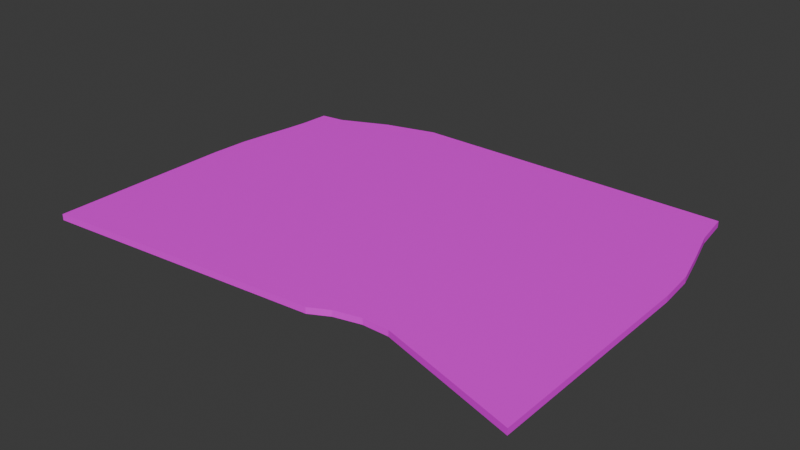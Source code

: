 # Source: rug_thing_1.blend  (saved by Blender 4.1.24; exported with 4.5.12 LTS)
import bpy
from mathutils import Matrix  # noqa: F401  (used for matrix-valued properties, if any)

bpy.ops.wm.read_factory_settings(use_empty=True)
scene = bpy.context.scene
scene.name = 'Scene'

# ---- collections
col_collection = bpy.data.collections.new('Collection'); scene.collection.children.link(col_collection)

# ---- images (referenced by path relative to the original .blend; pixels are not part of the script)
import os
ASSET_DIR = os.environ.get("B2B_ASSET_DIR", "")  # directory of the original .blend (textures are referenced by path, not embedded)
HERE = os.path.dirname(os.path.abspath(__file__))  # packed textures are extracted next to this script under _unpacked/

def load_image(name, relpath, width, height, colorspace="sRGB"):
    """Load a texture the original file referenced (path relative to the .blend, or extracted next to this script)."""
    p = next((c for c in (os.path.join(HERE, relpath), os.path.join(ASSET_DIR, relpath)) if relpath and os.path.exists(c)), "")
    if p:
        img = bpy.data.images.load(p, check_existing=True)
        img.name = name
    else:  # same state as the original file: an image datablock whose file is absent (Cycles renders it pink)
        img = bpy.data.images.new(name, width, height)
        img.source = "FILE"
        img.filepath = "//" + (relpath or name)
    img.colorspace_settings.name = colorspace
    return img
img_fabric043_1k_jpg_color_jpg_001 = load_image('Fabric043_1K-JPG_Color.jpg.001', 'Fabric043_1K-JPG_Color.jpg', 1024, 1024, 'sRGB')

# ---- materials (node trees are filled in below, after node groups)
mat_material = bpy.data.materials.new('Material')
mat_material.alpha_threshold = 0.0
mat_material.use_transparent_shadow = False
mat_material.roughness = 0.5
mat_material.line_color = (0.0, 0.0, 0.0, 1.0)

# ---- material node trees
mat_material.use_nodes = True; mat_material.node_tree.nodes.clear()
_N = mat_material.node_tree.nodes; _L = mat_material.node_tree.links
n0 = _N.new('ShaderNodeOutputMaterial'); n0.name = 'Material Output'; n0.location = (300, 300)
n1 = _N.new('ShaderNodeBsdfPrincipled'); n1.name = 'Principled BSDF'; n1.location = (10, 300)
n1.inputs[3].default_value = 1.45
n2 = _N.new('ShaderNodeTexImage'); n2.name = 'Image Texture'; n2.location = (-280, 275)
n2.image = img_fabric043_1k_jpg_color_jpg_001
_L.new(n1.outputs[0], n0.inputs[0])
_L.new(n2.outputs[0], n1.inputs[0])
n0.is_active_output = True

# ---- world
world_world = bpy.data.worlds.new('World'); scene.world = world_world
world_world.use_nodes = True; world_world.node_tree.nodes.clear()
_N = world_world.node_tree.nodes; _L = world_world.node_tree.links
n0 = _N.new('ShaderNodeOutputWorld'); n0.name = 'World Output'; n0.location = (300, 300)
n1 = _N.new('ShaderNodeBackground'); n1.name = 'Background'; n1.location = (10, 300)
n1.inputs[0].default_value = (0.05088, 0.05088, 0.05088, 1.0)
_L.new(n1.outputs[0], n0.inputs[0])
n0.is_active_output = True
world_world.color = (0.05088, 0.05088, 0.05088)
world_world.use_sun_shadow = False
world_world.sun_shadow_jitter_overblur = 0.0

# ---- meshes
me_cube = bpy.data.meshes.new('Cube')
me_cube.from_pydata([(0.8903, 1.0, 1.0), (0.8903, 1.0, -1.0), (1.0, -1.0, 1.0), (1.0, -1.0, -1.0), (-0.9364, 0.7867, 1.0), (-0.9364, 0.7867, -1.0), (-1.0, -1.0, 1.0), (-1.0, -1.0, -1.0), (0.3333, 1.0, -1.0), (0.2277, 1.0, -1.0), (0.3333, -0.7768, 1.0), (0.2277, -0.8114, 1.0), (0.2277, -0.8114, -1.0), (0.3333, -0.7768, -1.0), (0.2277, 1.0, 1.0), (0.3333, 1.0, 1.0), (0.1505, 1.0, -1.0), (0.1505, -0.8655, 1.0), (0.1505, -0.8655, -1.0), (0.1505, 1.0, 1.0), (0.4389, -0.7768, -1.0), (0.4389, 1.0, 1.0), (0.4389, 1.0, -1.0), (0.4389, -0.7768, 1.0), (-0.944, 0.6238, -1.0), (-0.9566, 0.5034, -1.0), (-0.9724, 0.3772, -1.0), (-0.9921, 0.2, -1.0), (-1.0, 0.0, -1.0), (-1.0, -0.2, -1.0), (-1.0, -0.4, -1.0), (-1.0, -0.6, -1.0), (-1.0, -0.8, -1.0), (0.9094, 0.8, 1.0), (0.9503, 0.6, 1.0), (0.9883, 0.4, 1.0), (1.0, 0.2, 1.0), (1.0, 0.0, 1.0), (1.0, -0.2, 1.0), (1.0, -0.4, 1.0), (1.0, -0.6, 1.0), (1.0, -0.8, 1.0), (-1.0, -0.8, 1.0), (-1.0, -0.6, 1.0), (-1.0, -0.4, 1.0), (-1.0, -0.2, 1.0), (-1.0, 0.0, 1.0), (-0.9921, 0.2, 1.0), (-0.9724, 0.3772, 1.0), (-0.9566, 0.5034, 1.0), (-0.944, 0.6238, 1.0), (1.0, -0.8, -1.0), (1.0, -0.6, -1.0), (1.0, -0.4, -1.0), (1.0, -0.2, -1.0), (1.0, 0.0, -1.0), (1.0, 0.2, -1.0), (0.9883, 0.4, -1.0), (0.9503, 0.6, -1.0), (0.9094, 0.8, -1.0), (0.2277, 0.8, -1.0), (0.2277, 0.6, -1.0), (0.2277, 0.4, -1.0), (0.2277, 0.2, -1.0), (0.2277, 0.0, -1.0), (0.2277, -0.2, -1.0), (0.2277, -0.4, -1.0), (0.2277, -0.5651, -1.0), (0.2277, -0.666, -1.0), (0.3333, 0.8, -1.0), (0.3333, 0.6, -1.0), (0.3333, 0.4, -1.0), (0.3333, 0.2, -1.0), (0.3333, 0.0, -1.0), (0.3333, -0.2, -1.0), (0.3333, -0.4, -1.0), (0.3333, -0.5539, -1.0), (0.3333, -0.6408, -1.0), (0.3333, 0.8, 1.0), (0.3333, 0.6, 1.0), (0.3333, 0.4, 1.0), (0.3333, 0.2, 1.0), (0.3333, 0.0, 1.0), (0.3333, -0.2, 1.0), (0.3333, -0.4, 1.0), (0.3333, -0.5539, 1.0), (0.3333, -0.6408, 1.0), (0.2277, 0.8, 1.0), (0.2277, 0.6, 1.0), (0.2277, 0.4, 1.0), (0.2277, 0.2, 1.0), (0.2277, 0.0, 1.0), (0.2277, -0.2, 1.0), (0.2277, -0.4, 1.0), (0.2277, -0.5651, 1.0), (0.2277, -0.666, 1.0), (0.1505, 0.8, -1.0), (0.1505, 0.6, -1.0), (0.1505, 0.4, -1.0), (0.1505, 0.2, -1.0), (0.1505, 0.0, -1.0), (0.1505, -0.2, -1.0), (0.1505, -0.4, -1.0), (0.1505, -0.5825, -1.0), (0.1505, -0.7076, -1.0), (0.1505, 0.8, 1.0), (0.1505, 0.6, 1.0), (0.1505, 0.4, 1.0), (0.1505, 0.2, 1.0), (0.1505, 0.0, 1.0), (0.1505, -0.2, 1.0), (0.1505, -0.4, 1.0), (0.1505, -0.5825, 1.0), (0.1505, -0.7076, 1.0), (0.4389, 0.8, 1.0), (0.4389, 0.6, 1.0), (0.4389, 0.4, 1.0), (0.4389, 0.2, 1.0), (0.4389, 0.0, 1.0), (0.4389, -0.2, 1.0), (0.4389, -0.4, 1.0), (0.4389, -0.5539, 1.0), (0.4389, -0.6408, 1.0), (0.4389, 0.8, -1.0), (0.4389, 0.6, -1.0), (0.4389, 0.4, -1.0), (0.4389, 0.2, -1.0), (0.4389, 0.0, -1.0), (0.4389, -0.2, -1.0), (0.4389, -0.4, -1.0), (0.4389, -0.5539, -1.0), (0.4389, -0.6408, -1.0), (-0.2075, 1.0, -1.0), (-0.4376, 1.0, -1.0), (-0.6467, 0.9214, -1.0), (-0.8398, 0.8051, -1.0), (-0.2075, -0.9073, 1.0), (-0.4376, -0.9342, 1.0), (-0.6677, -0.9612, 1.0), (-0.8978, -0.9881, 1.0), (-0.8978, -0.9881, -1.0), (-0.6677, -0.9612, -1.0), (-0.4376, -0.9342, -1.0), (-0.2075, -0.9073, -1.0), (-0.8398, 0.8051, 1.0), (-0.6467, 0.9214, 1.0), (-0.4376, 1.0, 1.0), (-0.2075, 1.0, 1.0), (-0.2075, 0.8, -1.0), (-0.4376, 0.8, -1.0), (-0.6446, 0.7387, -1.0), (-0.8454, 0.6386, -1.0), (-0.2075, 0.6, -1.0), (-0.4376, 0.6, -1.0), (-0.6499, 0.5764, -1.0), (-0.8572, 0.5129, -1.0), (-0.2075, 0.4, -1.0), (-0.4376, 0.4, -1.0), (-0.6599, 0.3999, -1.0), (-0.8725, 0.3813, -1.0), (-0.2075, 0.2, -1.0), (-0.4376, 0.2, -1.0), (-0.6676, 0.2, -1.0), (-0.8912, 0.2, -1.0), (-0.2075, 0.0, -1.0), (-0.4376, 0.0, -1.0), (-0.6677, 0.0, -1.0), (-0.8978, 0.0, -1.0), (-0.2075, -0.2, -1.0), (-0.4376, -0.2, -1.0), (-0.6677, -0.2, -1.0), (-0.8978, -0.2, -1.0), (-0.2075, -0.4, -1.0), (-0.4376, -0.4, -1.0), (-0.6677, -0.4, -1.0), (-0.8978, -0.4, -1.0), (-0.2075, -0.588, -1.0), (-0.4376, -0.5915, -1.0), (-0.6677, -0.595, -1.0), (-0.8978, -0.5984, -1.0), (-0.2075, -0.7364, -1.0), (-0.4376, -0.7548, -1.0), (-0.6677, -0.7733, -1.0), (-0.8978, -0.7918, -1.0), (-0.8454, 0.6386, 1.0), (-0.6446, 0.7387, 1.0), (-0.4376, 0.8, 1.0), (-0.2075, 0.8, 1.0), (-0.8572, 0.5129, 1.0), (-0.6499, 0.5764, 1.0), (-0.4376, 0.6, 1.0), (-0.2075, 0.6, 1.0), (-0.8725, 0.3813, 1.0), (-0.6599, 0.3999, 1.0), (-0.4376, 0.4, 1.0), (-0.2075, 0.4, 1.0), (-0.8912, 0.2, 1.0), (-0.6676, 0.2, 1.0), (-0.4376, 0.2, 1.0), (-0.2075, 0.2, 1.0), (-0.8978, 0.0, 1.0), (-0.6677, 0.0, 1.0), (-0.4376, 0.0, 1.0), (-0.2075, 0.0, 1.0), (-0.8978, -0.2, 1.0), (-0.6677, -0.2, 1.0), (-0.4376, -0.2, 1.0), (-0.2075, -0.2, 1.0), (-0.8978, -0.4, 1.0), (-0.6677, -0.4, 1.0), (-0.4376, -0.4, 1.0), (-0.2075, -0.4, 1.0), (-0.8978, -0.5984, 1.0), (-0.6677, -0.595, 1.0), (-0.4376, -0.5915, 1.0), (-0.2075, -0.588, 1.0), (-0.8978, -0.7918, 1.0), (-0.6677, -0.7733, 1.0), (-0.4376, -0.7548, 1.0), (-0.2075, -0.7364, 1.0), (0.5511, -0.8214, -1.0), (0.6633, -0.8661, -1.0), (0.7756, -0.9107, -1.0), (0.8878, -0.9554, -1.0), (0.5392, 1.0, 1.0), (0.6242, 1.0, 1.0), (0.7041, 1.0, 1.0), (0.7894, 1.0, 1.0), (0.7893, 1.0, -1.0), (0.7041, 1.0, -1.0), (0.6242, 1.0, -1.0), (0.5392, 1.0, -1.0), (0.8878, -0.9554, 1.0), (0.7756, -0.9107, 1.0), (0.6633, -0.8661, 1.0), (0.5511, -0.8214, 1.0), (0.5435, 0.8, 1.0), (0.6329, 0.8, 1.0), (0.7171, 0.8, 1.0), (0.8063, 0.8, 1.0), (0.5505, 0.6, 1.0), (0.6518, 0.6, 1.0), (0.7467, 0.6, 1.0), (0.844, 0.6, 1.0), (0.5511, 0.4, 1.0), (0.6633, 0.4, 1.0), (0.7719, 0.4, 1.0), (0.8786, 0.4, 1.0), (0.5511, 0.2, 1.0), (0.6633, 0.2, 1.0), (0.7756, 0.2, 1.0), (0.8878, 0.2, 1.0), (0.5511, 0.0, 1.0), (0.6633, 0.0, 1.0), (0.7756, 0.0, 1.0), (0.8878, 0.0, 1.0), (0.5511, -0.2, 1.0), (0.6633, -0.2, 1.0), (0.7756, -0.2, 1.0), (0.8878, -0.2, 1.0), (0.5511, -0.4, 1.0), (0.6633, -0.4, 1.0), (0.7756, -0.4, 1.0), (0.8878, -0.4, 1.0), (0.5511, -0.5631, 1.0), (0.6633, -0.5723, 1.0), (0.7756, -0.5815, 1.0), (0.8878, -0.5908, 1.0), (0.5511, -0.6727, 1.0), (0.6633, -0.7045, 1.0), (0.7756, -0.7363, 1.0), (0.8878, -0.7682, 1.0), (0.8063, 0.8, -1.0), (0.7171, 0.8, -1.0), (0.6329, 0.8, -1.0), (0.5435, 0.8, -1.0), (0.844, 0.6, -1.0), (0.7467, 0.6, -1.0), (0.6518, 0.6, -1.0), (0.5505, 0.6, -1.0), (0.8786, 0.4, -1.0), (0.7719, 0.4, -1.0), (0.6633, 0.4, -1.0), (0.5511, 0.4, -1.0), (0.8878, 0.2, -1.0), (0.7756, 0.2, -1.0), (0.6633, 0.2, -1.0), (0.5511, 0.2, -1.0), (0.8878, 0.0, -1.0), (0.7756, 0.0, -1.0), (0.6633, 0.0, -1.0), (0.5511, 0.0, -1.0), (0.8878, -0.2, -1.0), (0.7756, -0.2, -1.0), (0.6633, -0.2, -1.0), (0.5511, -0.2, -1.0), (0.8878, -0.4, -1.0), (0.7756, -0.4, -1.0), (0.6633, -0.4, -1.0), (0.5511, -0.4, -1.0), (0.8878, -0.5908, -1.0), (0.7756, -0.5815, -1.0), (0.6633, -0.5723, -1.0), (0.5511, -0.5631, -1.0), (0.8878, -0.7682, -1.0), (0.7756, -0.7363, -1.0), (0.6633, -0.7045, -1.0), (0.5511, -0.6727, -1.0)], [], [(216, 42, 6, 139), (140, 139, 6, 7), (24, 50, 4, 5), (304, 51, 3, 223), (51, 41, 2, 3), (228, 227, 0, 1), (16, 19, 14, 9), (9, 14, 15, 8), (104, 68, 12, 18), (68, 77, 13, 12), (20, 23, 10, 13), (13, 10, 11, 12), (122, 86, 10, 23), (86, 95, 11, 10), (180, 104, 18, 143), (132, 147, 19, 16), (12, 11, 17, 18), (95, 113, 17, 11), (268, 122, 23, 235), (220, 235, 23, 20), (8, 15, 21, 22), (77, 131, 20, 13), (8, 22, 123, 69), (69, 123, 124, 70), (70, 124, 125, 71), (71, 125, 126, 72), (72, 126, 127, 73), (73, 127, 128, 74), (74, 128, 129, 75), (75, 129, 130, 76), (76, 130, 131, 77), (224, 21, 114, 236), (236, 114, 115, 240), (240, 115, 116, 244), (244, 116, 117, 248), (248, 117, 118, 252), (252, 118, 119, 256), (256, 119, 120, 260), (260, 120, 121, 264), (264, 121, 122, 268), (14, 19, 105, 87), (87, 105, 106, 88), (88, 106, 107, 89), (89, 107, 108, 90), (90, 108, 109, 91), (91, 109, 110, 92), (92, 110, 111, 93), (93, 111, 112, 94), (94, 112, 113, 95), (132, 16, 96, 148), (148, 96, 97, 152), (152, 97, 98, 156), (156, 98, 99, 160), (160, 99, 100, 164), (164, 100, 101, 168), (168, 101, 102, 172), (172, 102, 103, 176), (176, 103, 104, 180), (15, 14, 87, 78), (78, 87, 88, 79), (79, 88, 89, 80), (80, 89, 90, 81), (81, 90, 91, 82), (82, 91, 92, 83), (83, 92, 93, 84), (84, 93, 94, 85), (85, 94, 95, 86), (21, 15, 78, 114), (114, 78, 79, 115), (115, 79, 80, 116), (116, 80, 81, 117), (117, 81, 82, 118), (118, 82, 83, 119), (119, 83, 84, 120), (120, 84, 85, 121), (121, 85, 86, 122), (9, 8, 69, 60), (60, 69, 70, 61), (61, 70, 71, 62), (62, 71, 72, 63), (63, 72, 73, 64), (64, 73, 74, 65), (65, 74, 75, 66), (66, 75, 76, 67), (67, 76, 77, 68), (16, 9, 60, 96), (96, 60, 61, 97), (97, 61, 62, 98), (98, 62, 63, 99), (99, 63, 64, 100), (100, 64, 65, 101), (101, 65, 66, 102), (102, 66, 67, 103), (103, 67, 68, 104), (1, 0, 33, 59), (59, 33, 34, 58), (58, 34, 35, 57), (57, 35, 36, 56), (56, 36, 37, 55), (55, 37, 38, 54), (54, 38, 39, 53), (53, 39, 40, 52), (52, 40, 41, 51), (228, 1, 59, 272), (272, 59, 58, 276), (276, 58, 57, 280), (280, 57, 56, 284), (284, 56, 55, 288), (288, 55, 54, 292), (292, 54, 53, 296), (296, 53, 52, 300), (300, 52, 51, 304), (7, 6, 42, 32), (32, 42, 43, 31), (31, 43, 44, 30), (30, 44, 45, 29), (29, 45, 46, 28), (28, 46, 47, 27), (27, 47, 48, 26), (26, 48, 49, 25), (25, 49, 50, 24), (144, 4, 50, 184), (184, 50, 49, 188), (188, 49, 48, 192), (192, 48, 47, 196), (196, 47, 46, 200), (200, 46, 45, 204), (204, 45, 44, 208), (208, 44, 43, 212), (212, 43, 42, 216), (112, 215, 219, 113), (215, 214, 218, 219), (214, 213, 217, 218), (213, 212, 216, 217), (111, 211, 215, 112), (211, 210, 214, 215), (210, 209, 213, 214), (209, 208, 212, 213), (110, 207, 211, 111), (207, 206, 210, 211), (206, 205, 209, 210), (205, 204, 208, 209), (109, 203, 207, 110), (203, 202, 206, 207), (202, 201, 205, 206), (201, 200, 204, 205), (108, 199, 203, 109), (199, 198, 202, 203), (198, 197, 201, 202), (197, 196, 200, 201), (107, 195, 199, 108), (195, 194, 198, 199), (194, 193, 197, 198), (193, 192, 196, 197), (106, 191, 195, 107), (191, 190, 194, 195), (190, 189, 193, 194), (189, 188, 192, 193), (105, 187, 191, 106), (187, 186, 190, 191), (186, 185, 189, 190), (185, 184, 188, 189), (19, 147, 187, 105), (147, 146, 186, 187), (146, 145, 185, 186), (145, 144, 184, 185), (31, 179, 183, 32), (179, 178, 182, 183), (178, 177, 181, 182), (177, 176, 180, 181), (30, 175, 179, 31), (175, 174, 178, 179), (174, 173, 177, 178), (173, 172, 176, 177), (29, 171, 175, 30), (171, 170, 174, 175), (170, 169, 173, 174), (169, 168, 172, 173), (28, 167, 171, 29), (167, 166, 170, 171), (166, 165, 169, 170), (165, 164, 168, 169), (27, 163, 167, 28), (163, 162, 166, 167), (162, 161, 165, 166), (161, 160, 164, 165), (26, 159, 163, 27), (159, 158, 162, 163), (158, 157, 161, 162), (157, 156, 160, 161), (25, 155, 159, 26), (155, 154, 158, 159), (154, 153, 157, 158), (153, 152, 156, 157), (24, 151, 155, 25), (151, 150, 154, 155), (150, 149, 153, 154), (149, 148, 152, 153), (5, 135, 151, 24), (135, 134, 150, 151), (134, 133, 149, 150), (133, 132, 148, 149), (5, 4, 144, 135), (135, 144, 145, 134), (134, 145, 146, 133), (133, 146, 147, 132), (32, 183, 140, 7), (183, 182, 141, 140), (182, 181, 142, 141), (181, 180, 143, 142), (18, 17, 136, 143), (143, 136, 137, 142), (142, 137, 138, 141), (141, 138, 139, 140), (113, 219, 136, 17), (219, 218, 137, 136), (218, 217, 138, 137), (217, 216, 139, 138), (130, 303, 307, 131), (303, 302, 306, 307), (302, 301, 305, 306), (301, 300, 304, 305), (129, 299, 303, 130), (299, 298, 302, 303), (298, 297, 301, 302), (297, 296, 300, 301), (128, 295, 299, 129), (295, 294, 298, 299), (294, 293, 297, 298), (293, 292, 296, 297), (127, 291, 295, 128), (291, 290, 294, 295), (290, 289, 293, 294), (289, 288, 292, 293), (126, 287, 291, 127), (287, 286, 290, 291), (286, 285, 289, 290), (285, 284, 288, 289), (125, 283, 287, 126), (283, 282, 286, 287), (282, 281, 285, 286), (281, 280, 284, 285), (124, 279, 283, 125), (279, 278, 282, 283), (278, 277, 281, 282), (277, 276, 280, 281), (123, 275, 279, 124), (275, 274, 278, 279), (274, 273, 277, 278), (273, 272, 276, 277), (22, 231, 275, 123), (231, 230, 274, 275), (230, 229, 273, 274), (229, 228, 272, 273), (40, 267, 271, 41), (267, 266, 270, 271), (266, 265, 269, 270), (265, 264, 268, 269), (39, 263, 267, 40), (263, 262, 266, 267), (262, 261, 265, 266), (261, 260, 264, 265), (38, 259, 263, 39), (259, 258, 262, 263), (258, 257, 261, 262), (257, 256, 260, 261), (37, 255, 259, 38), (255, 254, 258, 259), (254, 253, 257, 258), (253, 252, 256, 257), (36, 251, 255, 37), (251, 250, 254, 255), (250, 249, 253, 254), (249, 248, 252, 253), (35, 247, 251, 36), (247, 246, 250, 251), (246, 245, 249, 250), (245, 244, 248, 249), (34, 243, 247, 35), (243, 242, 246, 247), (242, 241, 245, 246), (241, 240, 244, 245), (33, 239, 243, 34), (239, 238, 242, 243), (238, 237, 241, 242), (237, 236, 240, 241), (0, 227, 239, 33), (227, 226, 238, 239), (226, 225, 237, 238), (225, 224, 236, 237), (3, 2, 232, 223), (223, 232, 233, 222), (222, 233, 234, 221), (221, 234, 235, 220), (41, 271, 232, 2), (271, 270, 233, 232), (270, 269, 234, 233), (269, 268, 235, 234), (22, 21, 224, 231), (231, 224, 225, 230), (230, 225, 226, 229), (229, 226, 227, 228), (131, 307, 220, 20), (307, 306, 221, 220), (306, 305, 222, 221), (305, 304, 223, 222)])
_uv = me_cube.uv_layers.new(name='UVMap')
_uv.uv.foreach_set('vector', [2.676, 1.852, 2.753, 1.852, 2.753, 2.002, 2.676, 2.002, -0.251, 3.427, 1.251, 3.427, 1.251, 3.504, -0.251, 3.504, -0.251, -1.152, 1.251, -1.152, 1.251, -1.002, -0.251, -1.002, -0.3353, 1.852, -0.251, 1.852, -0.251, 2.002, -0.3353, 2.002, -0.251, 1.852, 1.251, 1.852, 1.251, 2.002, -0.251, 2.002, -0.251, 0.4157, 1.251, 0.4157, 1.251, 0.5, -0.251, 0.5, -0.251, -0.138, 1.251, -0.138, 1.251, -0.07999, -0.251, -0.07999, -0.251, -0.07999, 1.251, -0.07999, 1.251, -0.0006829, -0.251, -0.000683, -0.889, 1.852, -0.831, 1.852, -0.831, 2.002, -0.889, 2.002, -0.831, 1.852, -0.7517, 1.852, -0.7517, 2.002, -0.831, 2.002, -0.251, 2.423, 1.251, 2.423, 1.251, 2.503, -0.251, 2.503, -0.251, 2.503, 1.251, 2.503, 1.251, 2.582, -0.251, 2.582, 1.672, 1.852, 1.752, 1.852, 1.752, 2.002, 1.672, 2.002, 1.752, 1.852, 1.831, 1.852, 1.831, 2.002, 1.752, 2.002, -1.158, 1.852, -0.889, 1.852, -0.889, 2.002, -1.158, 2.002, -0.251, -0.4069, 1.251, -0.4069, 1.251, -0.138, -0.251, -0.138, -0.251, 2.582, 1.251, 2.582, 1.251, 2.64, -0.251, 2.64, 1.831, 1.852, 1.889, 1.852, 1.889, 2.002, 1.831, 2.002, 1.588, 1.852, 1.672, 1.852, 1.672, 2.002, 1.588, 2.002, -0.251, 2.339, 1.251, 2.339, 1.251, 2.423, -0.251, 2.423, -0.251, -0.000683, 1.251, -0.0006829, 1.251, 0.07861, -0.251, 0.07861, -0.7517, 1.852, -0.6724, 1.852, -0.6724, 2.002, -0.7517, 2.002, -0.7517, 0.5, -0.6724, 0.5, -0.6724, 0.6502, -0.7517, 0.6502, -0.7517, 0.6502, -0.6724, 0.6502, -0.6724, 0.8004, -0.7517, 0.8004, -0.7517, 0.8004, -0.6724, 0.8004, -0.6724, 0.9506, -0.7517, 0.9506, -0.7517, 0.9506, -0.6724, 0.9506, -0.6724, 1.101, -0.7517, 1.101, -0.7517, 1.101, -0.6724, 1.101, -0.6724, 1.251, -0.7517, 1.251, -0.7517, 1.251, -0.6724, 1.251, -0.6724, 1.401, -0.7517, 1.401, -0.7517, 1.401, -0.6724, 1.401, -0.6724, 1.551, -0.7517, 1.551, -0.7517, 1.551, -0.6724, 1.551, -0.6724, 1.702, -0.7517, 1.702, -0.7517, 1.702, -0.6724, 1.702, -0.6724, 1.852, -0.7517, 1.852, 1.588, 0.5, 1.672, 0.5, 1.672, 0.6502, 1.588, 0.6502, 1.588, 0.6502, 1.672, 0.6502, 1.672, 0.8004, 1.588, 0.8004, 1.588, 0.8004, 1.672, 0.8004, 1.672, 0.9506, 1.588, 0.9506, 1.588, 0.9506, 1.672, 0.9506, 1.672, 1.101, 1.588, 1.101, 1.588, 1.101, 1.672, 1.101, 1.672, 1.251, 1.588, 1.251, 1.588, 1.251, 1.672, 1.251, 1.672, 1.401, 1.588, 1.401, 1.588, 1.401, 1.672, 1.401, 1.672, 1.551, 1.588, 1.551, 1.588, 1.551, 1.672, 1.551, 1.672, 1.702, 1.588, 1.702, 1.588, 1.702, 1.672, 1.702, 1.672, 1.852, 1.588, 1.852, 1.831, 0.5, 1.889, 0.5, 1.889, 0.6502, 1.831, 0.6502, 1.831, 0.6502, 1.889, 0.6502, 1.889, 0.8004, 1.831, 0.8004, 1.831, 0.8004, 1.889, 0.8004, 1.889, 0.9506, 1.831, 0.9506, 1.831, 0.9506, 1.889, 0.9506, 1.889, 1.101, 1.831, 1.101, 1.831, 1.101, 1.889, 1.101, 1.889, 1.251, 1.831, 1.251, 1.831, 1.251, 1.889, 1.251, 1.889, 1.401, 1.831, 1.401, 1.831, 1.401, 1.889, 1.401, 1.889, 1.551, 1.831, 1.551, 1.831, 1.551, 1.889, 1.551, 1.889, 1.702, 1.831, 1.702, 1.831, 1.702, 1.889, 1.702, 1.889, 1.852, 1.831, 1.852, -1.158, 0.5, -0.889, 0.5, -0.889, 0.6502, -1.158, 0.6502, -1.158, 0.6502, -0.889, 0.6502, -0.889, 0.8004, -1.158, 0.8004, -1.158, 0.8004, -0.889, 0.8004, -0.889, 0.9506, -1.158, 0.9506, -1.158, 0.9506, -0.889, 0.9506, -0.889, 1.101, -1.158, 1.101, -1.158, 1.101, -0.889, 1.101, -0.889, 1.251, -1.158, 1.251, -1.158, 1.251, -0.889, 1.251, -0.889, 1.401, -1.158, 1.401, -1.158, 1.401, -0.889, 1.401, -0.889, 1.551, -1.158, 1.551, -1.158, 1.551, -0.889, 1.551, -0.889, 1.702, -1.158, 1.702, -1.158, 1.702, -0.889, 1.702, -0.889, 1.852, -1.158, 1.852, 1.752, 0.5, 1.831, 0.5, 1.831, 0.6502, 1.752, 0.6502, 1.752, 0.6502, 1.831, 0.6502, 1.831, 0.8004, 1.752, 0.8004, 1.752, 0.8004, 1.831, 0.8004, 1.831, 0.9506, 1.752, 0.9506, 1.752, 0.9506, 1.831, 0.9506, 1.831, 1.101, 1.752, 1.101, 1.752, 1.101, 1.831, 1.101, 1.831, 1.251, 1.752, 1.251, 1.752, 1.251, 1.831, 1.251, 1.831, 1.401, 1.752, 1.401, 1.752, 1.401, 1.831, 1.401, 1.831, 1.551, 1.752, 1.551, 1.752, 1.551, 1.831, 1.551, 1.831, 1.702, 1.752, 1.702, 1.752, 1.702, 1.831, 1.702, 1.831, 1.852, 1.752, 1.852, 1.672, 0.5, 1.752, 0.5, 1.752, 0.6502, 1.672, 0.6502, 1.672, 0.6502, 1.752, 0.6502, 1.752, 0.8004, 1.672, 0.8004, 1.672, 0.8004, 1.752, 0.8004, 1.752, 0.9506, 1.672, 0.9506, 1.672, 0.9506, 1.752, 0.9506, 1.752, 1.101, 1.672, 1.101, 1.672, 1.101, 1.752, 1.101, 1.752, 1.251, 1.672, 1.251, 1.672, 1.251, 1.752, 1.251, 1.752, 1.401, 1.672, 1.401, 1.672, 1.401, 1.752, 1.401, 1.752, 1.551, 1.672, 1.551, 1.672, 1.551, 1.752, 1.551, 1.752, 1.702, 1.672, 1.702, 1.672, 1.702, 1.752, 1.702, 1.752, 1.852, 1.672, 1.852, -0.831, 0.5, -0.7517, 0.5, -0.7517, 0.6502, -0.831, 0.6502, -0.831, 0.6502, -0.7517, 0.6502, -0.7517, 0.8004, -0.831, 0.8004, -0.831, 0.8004, -0.7517, 0.8004, -0.7517, 0.9506, -0.831, 0.9506, -0.831, 0.9506, -0.7517, 0.9506, -0.7517, 1.101, -0.831, 1.101, -0.831, 1.101, -0.7517, 1.101, -0.7517, 1.251, -0.831, 1.251, -0.831, 1.251, -0.7517, 1.251, -0.7517, 1.401, -0.831, 1.401, -0.831, 1.401, -0.7517, 1.401, -0.7517, 1.551, -0.831, 1.551, -0.831, 1.551, -0.7517, 1.551, -0.7517, 1.702, -0.831, 1.702, -0.831, 1.702, -0.7517, 1.702, -0.7517, 1.852, -0.831, 1.852, -0.889, 0.5, -0.831, 0.5, -0.831, 0.6502, -0.889, 0.6502, -0.889, 0.6502, -0.831, 0.6502, -0.831, 0.8004, -0.889, 0.8004, -0.889, 0.8004, -0.831, 0.8004, -0.831, 0.9506, -0.889, 0.9506, -0.889, 0.9506, -0.831, 0.9506, -0.831, 1.101, -0.889, 1.101, -0.889, 1.101, -0.831, 1.101, -0.831, 1.251, -0.889, 1.251, -0.889, 1.251, -0.831, 1.251, -0.831, 1.401, -0.889, 1.401, -0.889, 1.401, -0.831, 1.401, -0.831, 1.551, -0.889, 1.551, -0.889, 1.551, -0.831, 1.551, -0.831, 1.702, -0.889, 1.702, -0.889, 1.702, -0.831, 1.702, -0.831, 1.852, -0.889, 1.852, -0.251, 0.5, 1.251, 0.5, 1.251, 0.6502, -0.251, 0.6502, -0.251, 0.6502, 1.251, 0.6502, 1.251, 0.8004, -0.251, 0.8004, -0.251, 0.8004, 1.251, 0.8004, 1.251, 0.9506, -0.251, 0.9506, -0.251, 0.9506, 1.251, 0.9506, 1.251, 1.101, -0.251, 1.101, -0.251, 1.101, 1.251, 1.101, 1.251, 1.251, -0.251, 1.251, -0.251, 1.251, 1.251, 1.251, 1.251, 1.401, -0.251, 1.401, -0.251, 1.401, 1.251, 1.401, 1.251, 1.551, -0.251, 1.551, -0.251, 1.551, 1.251, 1.551, 1.251, 1.702, -0.251, 1.702, -0.251, 1.702, 1.251, 1.702, 1.251, 1.852, -0.251, 1.852, -0.3353, 0.5, -0.251, 0.5, -0.251, 0.6502, -0.3353, 0.6502, -0.3353, 0.6502, -0.251, 0.6502, -0.251, 0.8004, -0.3353, 0.8004, -0.3353, 0.8004, -0.251, 0.8004, -0.251, 0.9506, -0.3353, 0.9506, -0.3353, 0.9506, -0.251, 0.9506, -0.251, 1.101, -0.3353, 1.101, -0.3353, 1.101, -0.251, 1.101, -0.251, 1.251, -0.3353, 1.251, -0.3353, 1.251, -0.251, 1.251, -0.251, 1.401, -0.3353, 1.401, -0.3353, 1.401, -0.251, 1.401, -0.251, 1.551, -0.3353, 1.551, -0.3353, 1.551, -0.251, 1.551, -0.251, 1.702, -0.3353, 1.702, -0.3353, 1.702, -0.251, 1.702, -0.251, 1.852, -0.3353, 1.852, -0.251, -2.504, 1.251, -2.504, 1.251, -2.354, -0.251, -2.354, -0.251, -2.354, 1.251, -2.354, 1.251, -2.204, -0.251, -2.204, -0.251, -2.204, 1.251, -2.204, 1.251, -2.053, -0.251, -2.053, -0.251, -2.053, 1.251, -2.053, 1.251, -1.903, -0.251, -1.903, -0.251, -1.903, 1.251, -1.903, 1.251, -1.753, -0.251, -1.753, -0.251, -1.753, 1.251, -1.753, 1.251, -1.603, -0.251, -1.603, -0.251, -1.603, 1.251, -1.603, 1.251, -1.453, -0.251, -1.453, -0.251, -1.453, 1.251, -1.453, 1.251, -1.302, -0.251, -1.302, -0.251, -1.302, 1.251, -1.302, 1.251, -1.152, -0.251, -1.152, 2.676, 0.5, 2.753, 0.5, 2.753, 0.6502, 2.676, 0.6502, 2.676, 0.6502, 2.753, 0.6502, 2.753, 0.8004, 2.676, 0.8004, 2.676, 0.8004, 2.753, 0.8004, 2.753, 0.9506, 2.676, 0.9506, 2.676, 0.9506, 2.753, 0.9506, 2.753, 1.101, 2.676, 1.101, 2.676, 1.101, 2.753, 1.101, 2.753, 1.251, 2.676, 1.251, 2.676, 1.251, 2.753, 1.251, 2.753, 1.401, 2.676, 1.401, 2.676, 1.401, 2.753, 1.401, 2.753, 1.551, 2.676, 1.551, 2.676, 1.551, 2.753, 1.551, 2.753, 1.702, 2.676, 1.702, 2.676, 1.702, 2.753, 1.702, 2.753, 1.852, 2.676, 1.852, 1.889, 1.702, 2.158, 1.702, 2.158, 1.852, 1.889, 1.852, 2.158, 1.702, 2.331, 1.702, 2.331, 1.852, 2.158, 1.852, 2.331, 1.702, 2.504, 1.702, 2.504, 1.852, 2.331, 1.852, 2.504, 1.702, 2.676, 1.702, 2.676, 1.852, 2.504, 1.852, 1.889, 1.551, 2.158, 1.551, 2.158, 1.702, 1.889, 1.702, 2.158, 1.551, 2.331, 1.551, 2.331, 1.702, 2.158, 1.702, 2.331, 1.551, 2.504, 1.551, 2.504, 1.702, 2.331, 1.702, 2.504, 1.551, 2.676, 1.551, 2.676, 1.702, 2.504, 1.702, 1.889, 1.401, 2.158, 1.401, 2.158, 1.551, 1.889, 1.551, 2.158, 1.401, 2.331, 1.401, 2.331, 1.551, 2.158, 1.551, 2.331, 1.401, 2.504, 1.401, 2.504, 1.551, 2.331, 1.551, 2.504, 1.401, 2.676, 1.401, 2.676, 1.551, 2.504, 1.551, 1.889, 1.251, 2.158, 1.251, 2.158, 1.401, 1.889, 1.401, 2.158, 1.251, 2.331, 1.251, 2.331, 1.401, 2.158, 1.401, 2.331, 1.251, 2.504, 1.251, 2.504, 1.401, 2.331, 1.401, 2.504, 1.251, 2.676, 1.251, 2.676, 1.401, 2.504, 1.401, 1.889, 1.101, 2.158, 1.101, 2.158, 1.251, 1.889, 1.251, 2.158, 1.101, 2.331, 1.101, 2.331, 1.251, 2.158, 1.251, 2.331, 1.101, 2.504, 1.101, 2.504, 1.251, 2.331, 1.251, 2.504, 1.101, 2.676, 1.101, 2.676, 1.251, 2.504, 1.251, 1.889, 0.9506, 2.158, 0.9506, 2.158, 1.101, 1.889, 1.101, 2.158, 0.9506, 2.331, 0.9506, 2.331, 1.101, 2.158, 1.101, 2.331, 0.9506, 2.504, 0.9506, 2.504, 1.101, 2.331, 1.101, 2.504, 0.9506, 2.676, 0.9506, 2.676, 1.101, 2.504, 1.101, 1.889, 0.8004, 2.158, 0.8004, 2.158, 0.9506, 1.889, 0.9506, 2.158, 0.8004, 2.331, 0.8004, 2.331, 0.9506, 2.158, 0.9506, 2.331, 0.8004, 2.504, 0.8004, 2.504, 0.9506, 2.331, 0.9506, 2.504, 0.8004, 2.676, 0.8004, 2.676, 0.9506, 2.504, 0.9506, 1.889, 0.6502, 2.158, 0.6502, 2.158, 0.8004, 1.889, 0.8004, 2.158, 0.6502, 2.331, 0.6502, 2.331, 0.8004, 2.158, 0.8004, 2.331, 0.6502, 2.504, 0.6502, 2.504, 0.8004, 2.331, 0.8004, 2.504, 0.6502, 2.676, 0.6502, 2.676, 0.8004, 2.504, 0.8004, 1.889, 0.5, 2.158, 0.5, 2.158, 0.6502, 1.889, 0.6502, 2.158, 0.5, 2.331, 0.5, 2.331, 0.6502, 2.158, 0.6502, 2.331, 0.5, 2.504, 0.5, 2.504, 0.6502, 2.331, 0.6502, 2.504, 0.5, 2.676, 0.5, 2.676, 0.6502, 2.504, 0.6502, -1.753, 1.702, -1.676, 1.702, -1.676, 1.852, -1.753, 1.852, -1.676, 1.702, -1.504, 1.702, -1.504, 1.852, -1.676, 1.852, -1.504, 1.702, -1.331, 1.702, -1.331, 1.852, -1.504, 1.852, -1.331, 1.702, -1.158, 1.702, -1.158, 1.852, -1.331, 1.852, -1.753, 1.551, -1.676, 1.551, -1.676, 1.702, -1.753, 1.702, -1.676, 1.551, -1.504, 1.551, -1.504, 1.702, -1.676, 1.702, -1.504, 1.551, -1.331, 1.551, -1.331, 1.702, -1.504, 1.702, -1.331, 1.551, -1.158, 1.551, -1.158, 1.702, -1.331, 1.702, -1.753, 1.401, -1.676, 1.401, -1.676, 1.551, -1.753, 1.551, -1.676, 1.401, -1.504, 1.401, -1.504, 1.551, -1.676, 1.551, -1.504, 1.401, -1.331, 1.401, -1.331, 1.551, -1.504, 1.551, -1.331, 1.401, -1.158, 1.401, -1.158, 1.551, -1.331, 1.551, -1.753, 1.251, -1.676, 1.251, -1.676, 1.401, -1.753, 1.401, -1.676, 1.251, -1.504, 1.251, -1.504, 1.401, -1.676, 1.401, -1.504, 1.251, -1.331, 1.251, -1.331, 1.401, -1.504, 1.401, -1.331, 1.251, -1.158, 1.251, -1.158, 1.401, -1.331, 1.401, -1.753, 1.101, -1.676, 1.101, -1.676, 1.251, -1.753, 1.251, -1.676, 1.101, -1.504, 1.101, -1.504, 1.251, -1.676, 1.251, -1.504, 1.101, -1.331, 1.101, -1.331, 1.251, -1.504, 1.251, -1.331, 1.101, -1.158, 1.101, -1.158, 1.251, -1.331, 1.251, -1.753, 0.9506, -1.676, 0.9506, -1.676, 1.101, -1.753, 1.101, -1.676, 0.9506, -1.504, 0.9506, -1.504, 1.101, -1.676, 1.101, -1.504, 0.9506, -1.331, 0.9506, -1.331, 1.101, -1.504, 1.101, -1.331, 0.9506, -1.158, 0.9506, -1.158, 1.101, -1.331, 1.101, -1.753, 0.8004, -1.676, 0.8004, -1.676, 0.9506, -1.753, 0.9506, -1.676, 0.8004, -1.504, 0.8004, -1.504, 0.9506, -1.676, 0.9506, -1.504, 0.8004, -1.331, 0.8004, -1.331, 0.9506, -1.504, 0.9506, -1.331, 0.8004, -1.158, 0.8004, -1.158, 0.9506, -1.331, 0.9506, -1.753, 0.6502, -1.676, 0.6502, -1.676, 0.8004, -1.753, 0.8004, -1.676, 0.6502, -1.504, 0.6502, -1.504, 0.8004, -1.676, 0.8004, -1.504, 0.6502, -1.331, 0.6502, -1.331, 0.8004, -1.504, 0.8004, -1.331, 0.6502, -1.158, 0.6502, -1.158, 0.8004, -1.331, 0.8004, -1.753, 0.5, -1.676, 0.5, -1.676, 0.6502, -1.753, 0.6502, -1.676, 0.5, -1.504, 0.5, -1.504, 0.6502, -1.676, 0.6502, -1.504, 0.5, -1.331, 0.5, -1.331, 0.6502, -1.504, 0.6502, -1.331, 0.5, -1.158, 0.5, -1.158, 0.6502, -1.331, 0.6502, -0.251, -1.002, 1.251, -1.002, 1.251, -0.9253, -0.251, -0.9253, -0.251, -0.9253, 1.251, -0.9253, 1.251, -0.7525, -0.251, -0.7525, -0.251, -0.7525, 1.251, -0.7525, 1.251, -0.5797, -0.251, -0.5797, -0.251, -0.5797, 1.251, -0.5797, 1.251, -0.4069, -0.251, -0.4069, -1.753, 1.852, -1.676, 1.852, -1.676, 2.002, -1.753, 2.002, -1.676, 1.852, -1.504, 1.852, -1.504, 2.002, -1.676, 2.002, -1.504, 1.852, -1.331, 1.852, -1.331, 2.002, -1.504, 2.002, -1.331, 1.852, -1.158, 1.852, -1.158, 2.002, -1.331, 2.002, -0.251, 2.64, 1.251, 2.64, 1.251, 2.909, -0.251, 2.909, -0.251, 2.909, 1.251, 2.909, 1.251, 3.082, -0.251, 3.082, -0.251, 3.082, 1.251, 3.082, 1.251, 3.255, -0.251, 3.255, -0.251, 3.255, 1.251, 3.255, 1.251, 3.427, -0.251, 3.427, 1.889, 1.852, 2.158, 1.852, 2.158, 2.002, 1.889, 2.002, 2.158, 1.852, 2.331, 1.852, 2.331, 2.002, 2.158, 2.002, 2.331, 1.852, 2.504, 1.852, 2.504, 2.002, 2.331, 2.002, 2.504, 1.852, 2.676, 1.852, 2.676, 2.002, 2.504, 2.002, -0.6724, 1.702, -0.5881, 1.702, -0.5881, 1.852, -0.6724, 1.852, -0.5881, 1.702, -0.5039, 1.702, -0.5039, 1.852, -0.5881, 1.852, -0.5039, 1.702, -0.4196, 1.702, -0.4196, 1.852, -0.5039, 1.852, -0.4196, 1.702, -0.3353, 1.702, -0.3353, 1.852, -0.4196, 1.852, -0.6724, 1.551, -0.5881, 1.551, -0.5881, 1.702, -0.6724, 1.702, -0.5881, 1.551, -0.5039, 1.551, -0.5039, 1.702, -0.5881, 1.702, -0.5039, 1.551, -0.4196, 1.551, -0.4196, 1.702, -0.5039, 1.702, -0.4196, 1.551, -0.3353, 1.551, -0.3353, 1.702, -0.4196, 1.702, -0.6724, 1.401, -0.5881, 1.401, -0.5881, 1.551, -0.6724, 1.551, -0.5881, 1.401, -0.5039, 1.401, -0.5039, 1.551, -0.5881, 1.551, -0.5039, 1.401, -0.4196, 1.401, -0.4196, 1.551, -0.5039, 1.551, -0.4196, 1.401, -0.3353, 1.401, -0.3353, 1.551, -0.4196, 1.551, -0.6724, 1.251, -0.5881, 1.251, -0.5881, 1.401, -0.6724, 1.401, -0.5881, 1.251, -0.5039, 1.251, -0.5039, 1.401, -0.5881, 1.401, -0.5039, 1.251, -0.4196, 1.251, -0.4196, 1.401, -0.5039, 1.401, -0.4196, 1.251, -0.3353, 1.251, -0.3353, 1.401, -0.4196, 1.401, -0.6724, 1.101, -0.5881, 1.101, -0.5881, 1.251, -0.6724, 1.251, -0.5881, 1.101, -0.5039, 1.101, -0.5039, 1.251, -0.5881, 1.251, -0.5039, 1.101, -0.4196, 1.101, -0.4196, 1.251, -0.5039, 1.251, -0.4196, 1.101, -0.3353, 1.101, -0.3353, 1.251, -0.4196, 1.251, -0.6724, 0.9506, -0.5881, 0.9506, -0.5881, 1.101, -0.6724, 1.101, -0.5881, 0.9506, -0.5039, 0.9506, -0.5039, 1.101, -0.5881, 1.101, -0.5039, 0.9506, -0.4196, 0.9506, -0.4196, 1.101, -0.5039, 1.101, -0.4196, 0.9506, -0.3353, 0.9506, -0.3353, 1.101, -0.4196, 1.101, -0.6724, 0.8004, -0.5881, 0.8004, -0.5881, 0.9506, -0.6724, 0.9506, -0.5881, 0.8004, -0.5039, 0.8004, -0.5039, 0.9506, -0.5881, 0.9506, -0.5039, 0.8004, -0.4196, 0.8004, -0.4196, 0.9506, -0.5039, 0.9506, -0.4196, 0.8004, -0.3353, 0.8004, -0.3353, 0.9506, -0.4196, 0.9506, -0.6724, 0.6502, -0.5881, 0.6502, -0.5881, 0.8004, -0.6724, 0.8004, -0.5881, 0.6502, -0.5039, 0.6502, -0.5039, 0.8004, -0.5881, 0.8004, -0.5039, 0.6502, -0.4196, 0.6502, -0.4196, 0.8004, -0.5039, 0.8004, -0.4196, 0.6502, -0.3353, 0.6502, -0.3353, 0.8004, -0.4196, 0.8004, -0.6724, 0.5, -0.5881, 0.5, -0.5881, 0.6502, -0.6724, 0.6502, -0.5881, 0.5, -0.5039, 0.5, -0.5039, 0.6502, -0.5881, 0.6502, -0.5039, 0.5, -0.4196, 0.5, -0.4196, 0.6502, -0.5039, 0.6502, -0.4196, 0.5, -0.3353, 0.5, -0.3353, 0.6502, -0.4196, 0.6502, 1.251, 1.702, 1.335, 1.702, 1.335, 1.852, 1.251, 1.852, 1.335, 1.702, 1.42, 1.702, 1.42, 1.852, 1.335, 1.852, 1.42, 1.702, 1.504, 1.702, 1.504, 1.852, 1.42, 1.852, 1.504, 1.702, 1.588, 1.702, 1.588, 1.852, 1.504, 1.852, 1.251, 1.551, 1.335, 1.551, 1.335, 1.702, 1.251, 1.702, 1.335, 1.551, 1.42, 1.551, 1.42, 1.702, 1.335, 1.702, 1.42, 1.551, 1.504, 1.551, 1.504, 1.702, 1.42, 1.702, 1.504, 1.551, 1.588, 1.551, 1.588, 1.702, 1.504, 1.702, 1.251, 1.401, 1.335, 1.401, 1.335, 1.551, 1.251, 1.551, 1.335, 1.401, 1.42, 1.401, 1.42, 1.551, 1.335, 1.551, 1.42, 1.401, 1.504, 1.401, 1.504, 1.551, 1.42, 1.551, 1.504, 1.401, 1.588, 1.401, 1.588, 1.551, 1.504, 1.551, 1.251, 1.251, 1.335, 1.251, 1.335, 1.401, 1.251, 1.401, 1.335, 1.251, 1.42, 1.251, 1.42, 1.401, 1.335, 1.401, 1.42, 1.251, 1.504, 1.251, 1.504, 1.401, 1.42, 1.401, 1.504, 1.251, 1.588, 1.251, 1.588, 1.401, 1.504, 1.401, 1.251, 1.101, 1.335, 1.101, 1.335, 1.251, 1.251, 1.251, 1.335, 1.101, 1.42, 1.101, 1.42, 1.251, 1.335, 1.251, 1.42, 1.101, 1.504, 1.101, 1.504, 1.251, 1.42, 1.251, 1.504, 1.101, 1.588, 1.101, 1.588, 1.251, 1.504, 1.251, 1.251, 0.9506, 1.335, 0.9506, 1.335, 1.101, 1.251, 1.101, 1.335, 0.9506, 1.42, 0.9506, 1.42, 1.101, 1.335, 1.101, 1.42, 0.9506, 1.504, 0.9506, 1.504, 1.101, 1.42, 1.101, 1.504, 0.9506, 1.588, 0.9506, 1.588, 1.101, 1.504, 1.101, 1.251, 0.8004, 1.335, 0.8004, 1.335, 0.9506, 1.251, 0.9506, 1.335, 0.8004, 1.42, 0.8004, 1.42, 0.9506, 1.335, 0.9506, 1.42, 0.8004, 1.504, 0.8004, 1.504, 0.9506, 1.42, 0.9506, 1.504, 0.8004, 1.588, 0.8004, 1.588, 0.9506, 1.504, 0.9506, 1.251, 0.6502, 1.335, 0.6502, 1.335, 0.8004, 1.251, 0.8004, 1.335, 0.6502, 1.42, 0.6502, 1.42, 0.8004, 1.335, 0.8004, 1.42, 0.6502, 1.504, 0.6502, 1.504, 0.8004, 1.42, 0.8004, 1.504, 0.6502, 1.588, 0.6502, 1.588, 0.8004, 1.504, 0.8004, 1.251, 0.5, 1.335, 0.5, 1.335, 0.6502, 1.251, 0.6502, 1.335, 0.5, 1.42, 0.5, 1.42, 0.6502, 1.335, 0.6502, 1.42, 0.5, 1.504, 0.5, 1.504, 0.6502, 1.42, 0.6502, 1.504, 0.5, 1.588, 0.5, 1.588, 0.6502, 1.504, 0.6502, -0.251, 2.002, 1.251, 2.002, 1.251, 2.086, -0.251, 2.086, -0.251, 2.086, 1.251, 2.086, 1.251, 2.171, -0.251, 2.171, -0.251, 2.171, 1.251, 2.171, 1.251, 2.255, -0.251, 2.255, -0.251, 2.255, 1.251, 2.255, 1.251, 2.339, -0.251, 2.339, 1.251, 1.852, 1.335, 1.852, 1.335, 2.002, 1.251, 2.002, 1.335, 1.852, 1.42, 1.852, 1.42, 2.002, 1.335, 2.002, 1.42, 1.852, 1.504, 1.852, 1.504, 2.002, 1.42, 2.002, 1.504, 1.852, 1.588, 1.852, 1.588, 2.002, 1.504, 2.002, -0.251, 0.07861, 1.251, 0.07861, 1.251, 0.1629, -0.251, 0.1629, -0.251, 0.1629, 1.251, 0.1629, 1.251, 0.2472, -0.251, 0.2472, -0.251, 0.2472, 1.251, 0.2472, 1.251, 0.3314, -0.251, 0.3314, -0.251, 0.3314, 1.251, 0.3314, 1.251, 0.4157, -0.251, 0.4157, -0.6724, 1.852, -0.5881, 1.852, -0.5881, 2.002, -0.6724, 2.002, -0.5881, 1.852, -0.5039, 1.852, -0.5039, 2.002, -0.5881, 2.002, -0.5039, 1.852, -0.4196, 1.852, -0.4196, 2.002, -0.5039, 2.002, -0.4196, 1.852, -0.3353, 1.852, -0.3353, 2.002, -0.4196, 2.002])
me_cube.materials.append(mat_material)
me_cube.use_mirror_vertex_groups = False
me_cube.update()

# ---- objects
ob_cube = bpy.data.objects.new('Cube', me_cube)

# ---- transforms, parenting, visibility, modifiers, constraints
ob_cube.location = (0.0, 0.0, 0.0)
ob_cube.scale = (1.0, 0.75, 0.0125)
ob_cube.lock_rotations_4d = False
ob_cube.empty_display_type = 'ARROWS'
ob_cube.lineart.crease_threshold = 0.0

# ---- collection membership
col_collection.objects.link(ob_cube)

# ---- scene / render settings (as saved in the file)
scene.frame_start = 1; scene.frame_end = 250; scene.frame_set(1)
scene.render.engine = 'BLENDER_EEVEE_NEXT'
scene.cycles.sampling_pattern = 'TABULATED_SOBOL'
scene.eevee.ray_tracing_options.trace_max_roughness = 0.0
bpy.context.view_layer.update()

# ---- added for rendering (the .blend has no active camera and no usable light): camera, sun
cam_auto = bpy.data.cameras.new('AutoCamera')
cam_auto.lens = 50.0
cam_auto.sensor_width = 36.0
cam_auto.clip_end = 1000.0
ob_auto_camera = bpy.data.objects.new('AutoCamera', cam_auto)
scene.collection.objects.link(ob_auto_camera)
ob_auto_camera.location = (2.31318, -2.77581, 1.85054)
ob_auto_camera.rotation_euler = (1.09748, -7.21219e-08, 0.694738)
scene.camera = ob_auto_camera
light_auto_sun = bpy.data.lights.new('AutoSun', 'SUN')
light_auto_sun.energy = 3.0
light_auto_sun.angle = 0.0523599
ob_auto_sun = bpy.data.objects.new('AutoSun', light_auto_sun)
scene.collection.objects.link(ob_auto_sun)
ob_auto_sun.rotation_euler = (0.872665, 0.174533, 0.523599)
bpy.context.view_layer.update()

